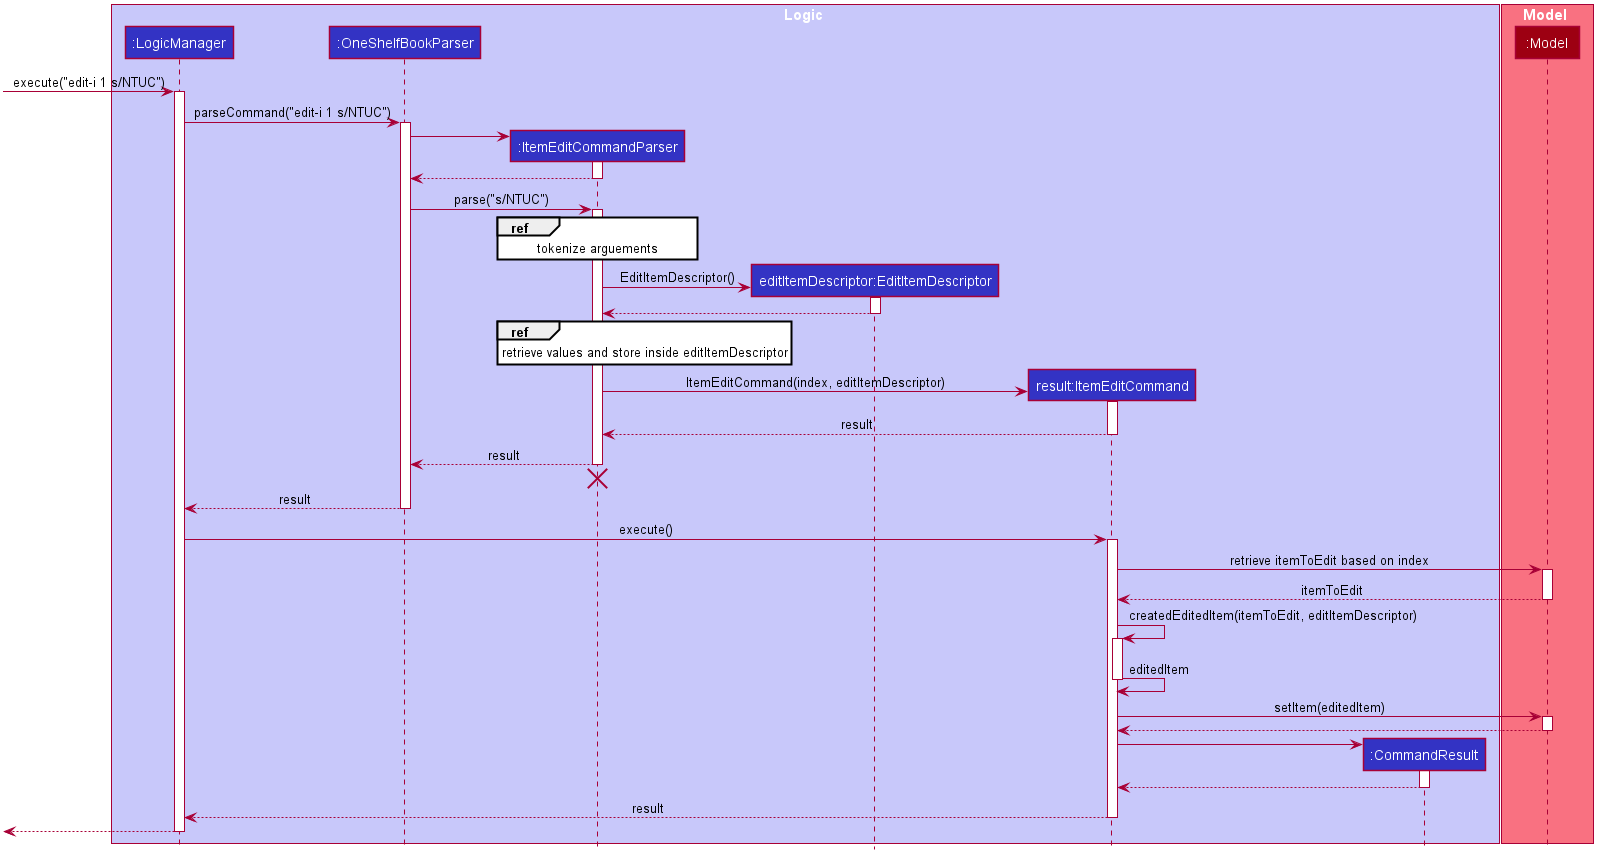

The diagram above was rendered by PlantUML. Its source (embedded in the PNG):
@startuml









skinparam BackgroundColor #FFFFFFF

skinparam Shadowing false

skinparam Class {
    FontColor #FFFFFF
    BorderThickness 1
    BorderColor #FFFFFF
    StereotypeFontColor #FFFFFF
    FontName Arial
}

skinparam Actor {
    BorderColor #000000
    Color #000000
    FontName Arial
}

skinparam Sequence {
    MessageAlign center
    BoxFontSize 15
    BoxPadding 0
    BoxFontColor #FFFFFF
    FontName Arial
}

skinparam Participant {
    FontColor #FFFFFFF
    Padding 20
}

skinparam MinClassWidth 50
skinparam ParticipantPadding 10
skinparam Shadowing false
skinparam DefaultTextAlignment center
skinparam packageStyle Rectangle

hide footbox
hide members
hide circle

box Logic #C8C8FA
participant ":LogicManager" as LogicManager #3333C4
participant ":OneShelfBookParser" as AddressBookParser #3333C4
participant ":ItemEditCommandParser" as ItemEditCommandParser #3333C4
participant "editItemDescriptor:EditItemDescriptor" as EditItemDescriptor #3333C4
participant "result:ItemEditCommand" as ItemEditCommand #3333C4
participant ":CommandResult" as CommandResult #3333C4
end box

box Model #F97181
participant ":Model" as Model #9D0012
end box

[-> LogicManager : execute("edit-i 1 s/NTUC")
activate LogicManager

LogicManager -> AddressBookParser : parseCommand("edit-i 1 s/NTUC")
activate AddressBookParser

create ItemEditCommandParser
AddressBookParser -> ItemEditCommandParser
activate ItemEditCommandParser


ItemEditCommandParser --> AddressBookParser
deactivate ItemEditCommandParser

AddressBookParser -> ItemEditCommandParser : parse("s/NTUC")
activate ItemEditCommandParser

ref over ItemEditCommandParser : tokenize arguements

create EditItemDescriptor
ItemEditCommandParser -> EditItemDescriptor : EditItemDescriptor()
activate EditItemDescriptor

EditItemDescriptor --> ItemEditCommandParser
deactivate EditItemDescriptor

ref over ItemEditCommandParser : retrieve values and store inside editItemDescriptor

create ItemEditCommand
ItemEditCommandParser -> ItemEditCommand : ItemEditCommand(index, editItemDescriptor)
activate ItemEditCommand

ItemEditCommand --> ItemEditCommandParser : result
deactivate ItemEditCommand

ItemEditCommandParser --> AddressBookParser : result
deactivate ItemEditCommandParser
ItemEditCommandParser -[hidden]-> AddressBookParser
destroy ItemEditCommandParser

AddressBookParser --> LogicManager : result
deactivate AddressBookParser

LogicManager -> ItemEditCommand : execute()
activate ItemEditCommand

ItemEditCommand -> Model : retrieve itemToEdit based on index
activate Model

Model --> ItemEditCommand : itemToEdit
deactivate Model

ItemEditCommand -> ItemEditCommand : createdEditedItem(itemToEdit, editItemDescriptor)
activate ItemEditCommand

ItemEditCommand -> ItemEditCommand : editedItem
deactivate ItemEditCommand

ItemEditCommand -> Model : setItem(editedItem)
activate Model

Model --> ItemEditCommand
deactivate Model

create CommandResult
ItemEditCommand -> CommandResult
activate CommandResult

CommandResult --> ItemEditCommand
deactivate CommandResult

ItemEditCommand --> LogicManager : result
deactivate ItemEditCommand

[<--LogicManager
deactivate LogicManager

@enduml